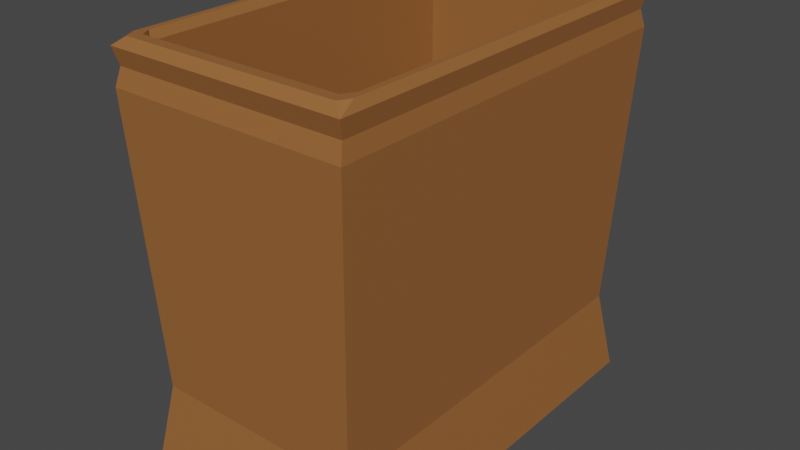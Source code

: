 # Source: bag.blend  (saved by Blender 3.5.10; exported with 4.5.12 LTS)
import bpy
from mathutils import Matrix  # noqa: F401  (used for matrix-valued properties, if any)

bpy.ops.wm.read_factory_settings(use_empty=True)
scene = bpy.context.scene
scene.name = 'Scene'

# ---- collections
col_collection = bpy.data.collections.new('Collection'); scene.collection.children.link(col_collection)

# ---- materials (node trees are filled in below, after node groups)
mat_material_001 = bpy.data.materials.new('Material.001')
mat_material_001.use_transparent_shadow = False

# ---- material node trees
mat_material_001.use_nodes = True; mat_material_001.node_tree.nodes.clear()
_N = mat_material_001.node_tree.nodes; _L = mat_material_001.node_tree.links
n0 = _N.new('ShaderNodeBsdfPrincipled'); n0.name = 'Principled BSDF'; n0.location = (10, 300)
n0.distribution = 'GGX'
n0.subsurface_method = 'RANDOM_WALK_SKIN'
n0.inputs[0].default_value = (0.3143, 0.1239, 0.0357, 1.0)
n0.inputs[3].default_value = 1.45
n0.inputs[27].default_value = (0.0, 0.0, 0.0, 1.0)
n0.inputs[28].default_value = 1.0
n1 = _N.new('ShaderNodeOutputMaterial'); n1.name = 'Material Output'; n1.location = (300, 300)
_L.new(n0.outputs[0], n1.inputs[0])
n1.is_active_output = True

# ---- world
world_world = bpy.data.worlds.new('World'); scene.world = world_world
world_world.use_nodes = True; world_world.node_tree.nodes.clear()
_N = world_world.node_tree.nodes; _L = world_world.node_tree.links
n0 = _N.new('ShaderNodeOutputWorld'); n0.name = 'World Output'; n0.location = (300, 300)
n1 = _N.new('ShaderNodeBackground'); n1.name = 'Background'; n1.location = (10, 300)
n1.inputs[0].default_value = (0.05088, 0.05088, 0.05088, 1.0)
_L.new(n1.outputs[0], n0.inputs[0])
n0.is_active_output = True
world_world.color = (0.05088, 0.05088, 0.05088)
world_world.use_sun_shadow = False
world_world.sun_shadow_jitter_overblur = 0.0

# ---- meshes
me_cube_001 = bpy.data.meshes.new('Cube.001')
me_cube_001.from_pydata([(-0.05861, -0.1, -2.235e-08), (-0.05861, 0.1, -2.235e-08), (0.05861, -0.1, -2.235e-08), (0.05861, 0.1, -2.235e-08), (-0.05722, -0.09762, 0.1877), (-0.05722, 0.09762, 0.1877), (0.05722, 0.09762, 0.1877), (0.05722, -0.09762, 0.1877), (-0.05106, -0.08712, 0.01119), (-0.05106, 0.08712, 0.01119), (0.05106, 0.08712, 0.01119), (0.05106, -0.08712, 0.01119), (-0.05332, -0.08553, 0.2), (-0.05013, -0.09098, 0.2), (-0.05106, -0.08712, 0.1961), (-0.05106, 0.08712, 0.1961), (-0.05013, 0.09098, 0.2), (-0.05332, 0.08553, 0.2), (0.05106, -0.08712, 0.1961), (0.05013, -0.09098, 0.2), (0.05332, -0.08553, 0.2), (0.05106, 0.08712, 0.1961), (0.05332, 0.08553, 0.2), (0.05013, 0.09098, 0.2), (-0.05635, -0.09069, 0.2), (-0.05861, -0.1, 0.1961), (-0.05315, -0.09614, 0.2), (-0.05635, 0.09069, 0.2), (-0.05315, 0.09614, 0.2), (-0.05861, 0.1, 0.1961), (0.05315, 0.09614, 0.2), (0.05635, 0.09069, 0.2), (0.05861, 0.1, 0.1961), (0.05635, -0.09069, 0.2), (0.05315, -0.09614, 0.2), (0.05861, -0.1, 0.1961), (-0.05861, 0.1, 0.1794), (0.05861, 0.1, 0.1794), (0.05861, -0.1, 0.1794), (-0.05861, -0.1, 0.1794), (-0.05212, 0.09382, 0.04015), (0.05212, 0.09382, 0.04015), (0.05212, -0.09382, 0.04015), (-0.05212, -0.09382, 0.04015)], [], [(5, 29, 32, 6), (6, 32, 35, 7), (4, 25, 29, 5), (1, 3, 2, 0), (19, 13, 26, 34), (38, 7, 4, 39), (37, 6, 7, 38), (36, 5, 6, 37), (39, 4, 5, 36), (14, 18, 11, 8), (18, 21, 10, 11), (7, 35, 25, 4), (21, 15, 9, 10), (10, 9, 8, 11), (16, 23, 30, 28), (22, 20, 33, 31), (12, 17, 27, 24), (12, 13, 14), (15, 16, 17), (18, 19, 20), (21, 22, 23), (24, 25, 26), (27, 28, 29), (30, 31, 32), (33, 34, 35), (24, 27, 29, 25), (28, 30, 32, 29), (31, 33, 35, 32), (34, 26, 25, 35), (14, 15, 17, 12), (15, 21, 23, 16), (21, 18, 20, 22), (18, 14, 13, 19), (26, 13, 12, 24), (16, 28, 27, 17), (22, 31, 30, 23), (19, 34, 33, 20), (15, 14, 8, 9), (43, 39, 36, 40), (40, 36, 37, 41), (41, 37, 38, 42), (42, 38, 39, 43), (2, 42, 43, 0), (3, 41, 42, 2), (1, 40, 41, 3), (0, 43, 40, 1)])
_uv = me_cube_001.uv_layers.new(name='UVMap')
_uv.uv.foreach_set('vector', [0.6097, 0.25, 0.6202, 0.25, 0.6202, 0.5, 0.6097, 0.5, 0.6097, 0.5, 0.6202, 0.5, 0.6202, 0.75, 0.6097, 0.75, 0.6097, 0.0, 0.6202, 0.0, 0.6202, 0.25, 0.6097, 0.25, 0.125, 0.5, 0.375, 0.5, 0.375, 0.75, 0.125, 0.75, 0.6431, 0.7387, 0.8569, 0.7387, 0.8634, 0.7452, 0.6366, 0.7452, 0.5992, 0.75, 0.6097, 0.75, 0.6097, 1.0, 0.5992, 1.0, 0.5992, 0.5, 0.6097, 0.5, 0.6097, 0.75, 0.5992, 0.75, 0.5992, 0.25, 0.6097, 0.25, 0.6097, 0.5, 0.5992, 0.5, 0.5992, 0.0, 0.6097, 0.0, 0.6097, 0.25, 0.5992, 0.25, 0.8589, 0.7339, 0.6411, 0.7339, 0.6411, 0.7339, 0.8589, 0.7339, 0.6411, 0.7339, 0.6411, 0.5161, 0.6411, 0.5161, 0.6411, 0.7339, 0.6097, 0.75, 0.6202, 0.75, 0.6202, 1.0, 0.6097, 1.0, 0.6411, 0.5161, 0.8589, 0.5161, 0.8589, 0.5161, 0.6411, 0.5161, 0.6411, 0.5161, 0.8589, 0.5161, 0.8589, 0.7339, 0.6411, 0.7339, 0.8569, 0.5113, 0.6431, 0.5113, 0.6366, 0.5048, 0.8634, 0.5048, 0.6363, 0.5181, 0.6363, 0.7319, 0.6298, 0.7384, 0.6298, 0.5116, 0.8637, 0.7319, 0.8637, 0.5181, 0.8702, 0.5116, 0.8702, 0.7384, 0.8637, 0.7319, 0.8569, 0.7387, 0.8589, 0.7339, 0.8589, 0.5161, 0.8569, 0.5113, 0.8637, 0.5181, 0.6411, 0.7339, 0.6431, 0.7387, 0.6363, 0.7319, 0.6411, 0.5161, 0.6363, 0.5181, 0.6431, 0.5113, 0.8702, 0.7384, 0.875, 0.75, 0.8668, 0.7418, 0.8702, 0.5116, 0.8668, 0.5082, 0.875, 0.5, 0.6366, 0.5048, 0.6332, 0.5082, 0.625, 0.5, 0.6332, 0.7418, 0.6366, 0.7452, 0.625, 0.75, 0.8702, 0.7384, 0.8702, 0.5116, 0.875, 0.5, 0.875, 0.75, 0.8634, 0.5048, 0.6366, 0.5048, 0.625, 0.5, 0.875, 0.5, 0.6298, 0.5116, 0.6298, 0.7384, 0.6202, 0.75, 0.6202, 0.5, 0.6366, 0.7452, 0.8634, 0.7452, 0.875, 0.75, 0.625, 0.75, 0.8589, 0.7339, 0.8589, 0.5161, 0.8637, 0.5181, 0.8637, 0.7319, 0.8589, 0.5161, 0.6411, 0.5161, 0.6431, 0.5113, 0.8569, 0.5113, 0.6411, 0.5161, 0.6411, 0.7339, 0.6363, 0.7319, 0.6363, 0.5181, 0.6411, 0.7339, 0.8589, 0.7339, 0.8569, 0.7387, 0.6431, 0.7387, 0.8634, 0.7452, 0.8569, 0.7387, 0.8637, 0.7319, 0.8702, 0.7384, 0.8569, 0.5113, 0.8634, 0.5048, 0.8702, 0.5116, 0.8637, 0.5181, 0.6363, 0.5181, 0.6298, 0.5116, 0.6366, 0.5048, 0.6431, 0.5113, 0.6431, 0.7387, 0.6366, 0.7452, 0.6298, 0.7384, 0.6363, 0.7319, 0.8589, 0.5161, 0.8589, 0.7339, 0.8589, 0.7339, 0.8589, 0.5161, 0.4252, 0.0, 0.5992, 0.0, 0.5992, 0.25, 0.4252, 0.25, 0.4252, 0.25, 0.5992, 0.25, 0.5992, 0.5, 0.4252, 0.5, 0.4252, 0.5, 0.5992, 0.5, 0.5992, 0.75, 0.4252, 0.75, 0.4252, 0.75, 0.5992, 0.75, 0.5992, 1.0, 0.4252, 1.0, 0.375, 0.75, 0.4252, 0.75, 0.4252, 1.0, 0.375, 1.0, 0.375, 0.5, 0.4252, 0.5, 0.4252, 0.75, 0.375, 0.75, 0.375, 0.25, 0.4252, 0.25, 0.4252, 0.5, 0.375, 0.5, 0.375, 0.0, 0.4252, 0.0, 0.4252, 0.25, 0.375, 0.25])
me_cube_001.materials.append(mat_material_001)
me_cube_001.update()

# ---- objects
ob_bag = bpy.data.objects.new('Bag', me_cube_001)

# ---- transforms, parenting, visibility, modifiers, constraints
ob_bag.location = (0.0, 0.0, 0.0)

# ---- collection membership
col_collection.objects.link(ob_bag)

# ---- scene / render settings (as saved in the file)
scene.frame_start = 1; scene.frame_end = 250; scene.frame_set(1)
scene.render.engine = 'BLENDER_EEVEE_NEXT'
scene.cycles.sampling_pattern = 'TABULATED_SOBOL'
scene.view_settings.view_transform = 'Filmic'
bpy.context.view_layer.update()

# ---- added for rendering (the .blend has no active camera and no usable light): camera, sun
cam_auto = bpy.data.cameras.new('AutoCamera')
cam_auto.lens = 50.0
cam_auto.sensor_width = 36.0
cam_auto.clip_end = 1000.0
ob_auto_camera = bpy.data.objects.new('AutoCamera', cam_auto)
scene.collection.objects.link(ob_auto_camera)
ob_auto_camera.location = (0.283276, -0.339931, 0.326621)
ob_auto_camera.rotation_euler = (1.09748, -7.21219e-08, 0.694738)
scene.camera = ob_auto_camera
light_auto_sun = bpy.data.lights.new('AutoSun', 'SUN')
light_auto_sun.energy = 3.0
light_auto_sun.angle = 0.0523599
ob_auto_sun = bpy.data.objects.new('AutoSun', light_auto_sun)
scene.collection.objects.link(ob_auto_sun)
ob_auto_sun.rotation_euler = (0.872665, 0.174533, 0.523599)
bpy.context.view_layer.update()

